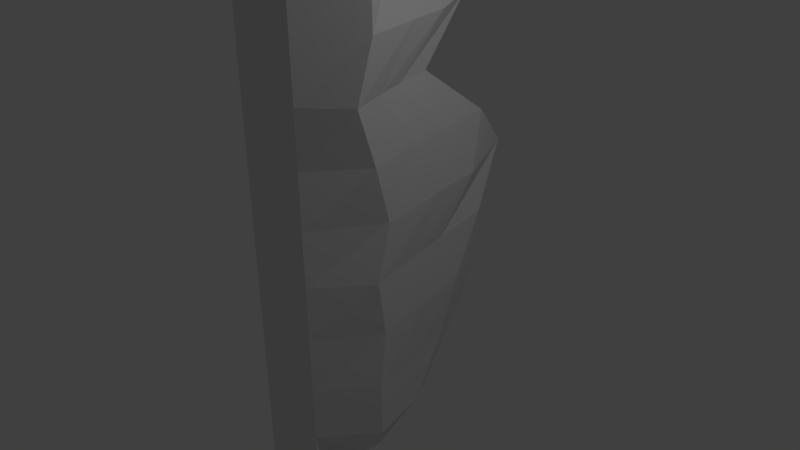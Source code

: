 # Source: TankagaObstacle.blend  (saved by Blender 2.77.0; exported with 4.5.12 LTS)
import bpy
from mathutils import Matrix  # noqa: F401  (used for matrix-valued properties, if any)

bpy.ops.wm.read_factory_settings(use_empty=True)
scene = bpy.context.scene
scene.name = 'Scene'

# ---- collections
col_collection_1 = bpy.data.collections.new('Collection 1'); scene.collection.children.link(col_collection_1)

# ---- materials (node trees are filled in below, after node groups)
mat_material = bpy.data.materials.new('Material')
mat_material.alpha_threshold = 0.0
mat_material.use_transparent_shadow = False
mat_material.roughness = 0.5
mat_material.line_color = (0.0, 0.0, 0.0, 1.0)

# ---- material node trees

# ---- world
world_world = bpy.data.worlds.new('World'); scene.world = world_world
world_world.color = (0.05088, 0.05088, 0.05088)
world_world.use_sun_shadow = False
world_world.sun_shadow_jitter_overblur = 0.0
world_world.cycles.sampling_method = 'MANUAL'

# ---- cameras
cam_camera = bpy.data.cameras.new('Camera')
cam_camera.clip_end = 100.0
cam_camera.lens = 35.0
cam_camera.sensor_width = 32.0
cam_camera.sensor_height = 18.0
cam_camera.ortho_scale = 7.314
cam_camera.dof.focus_distance = 0.0
cam_camera.dof.aperture_fstop = 128.0

# ---- lights
light_lamp = bpy.data.lights.new('Lamp', 'POINT')
light_lamp.transmission_factor = 0.0
light_lamp.cutoff_distance = 30.0
light_lamp.energy = 100.0
light_lamp.shadow_buffer_clip_start = 1.001
light_lamp.shadow_soft_size = 0.1
light_lamp.shadow_maximum_resolution = 0.006
light_lamp.use_absolute_resolution = True

# ---- meshes
me_cube = bpy.data.meshes.new('Cube')
me_cube.from_pydata([(1.0, -0.4055, -2.569), (1.0, -0.4055, 2.466), (-1.0, -0.4055, 2.466), (-1.0, -0.4055, -2.569), (0.6767, -0.07208, -2.569), (0.5321, -0.05183, 2.417), (-0.5321, -0.05183, 2.417), (-0.6767, -0.07208, -2.569), (1.0, -0.4055, -1.479), (1.0, -0.4055, -0.4932), (1.0, -0.4055, 0.4932), (1.0, -0.4055, 1.479), (-1.0, -0.4055, 1.479), (-1.0, -0.4055, 0.4932), (-1.0, -0.4055, -0.4932), (-1.0, -0.4055, -1.479), (0.4123, 0.4055, -1.479), (1.0, 0.4055, -0.4932), (1.0, 0.4055, 0.4932), (0.3183, 0.4055, 1.479), (-0.3183, 0.4055, 1.479), (-1.0, 0.4055, 0.4932), (-1.0, 0.4055, -0.4932), (-0.4123, 0.4055, -1.479), (1.0, -0.4055, 1.907e-07), (-1.0, -0.4055, -6.177e-07), (0.2079, 0.6286, 6.017e-07), (-0.2079, 0.6286, 1.814e-07), (1.0, -0.4055, 0.9863), (-1.0, -0.4055, 0.9863), (1.0, 0.1267, 0.9863), (-1.0, 0.1267, 0.9863), (1.0, -0.4055, -0.9863), (-1.0, -0.4055, -0.9863), (0.2974, 0.5171, -0.9863), (-0.2974, 0.5171, -0.9863), (-1.0, -0.4055, -1.973), (-0.5851, 0.1825, -1.973), (1.0, -0.4055, -1.973), (0.5851, 0.1825, -1.973), (1.0, -0.4055, 1.973), (0.5687, 0.1104, 2.035), (-1.0, -0.4055, 1.973), (-0.5687, 0.1104, 2.035), (0.6767, -0.07328, -2.569), (0.7125, -0.06191, 2.461), (-0.7125, -0.06191, 2.461), (-0.6767, -0.07328, -2.569), (-1.625, 2.623e-08, 1.479), (-1.625, 8.742e-09, 0.4932), (-1.625, -8.742e-09, -0.4932), (-1.625, -2.623e-08, -1.479), (1.625, -2.623e-08, -1.479), (1.625, -8.742e-09, -0.4932), (1.625, 8.742e-09, 0.4932), (1.625, 2.623e-08, 1.479), (1.625, 0.1115, 7.963e-07), (-1.625, 0.1115, -6.183e-07), (1.625, -0.1394, 0.9863), (-1.625, -0.1394, 0.9863), (1.625, 0.05577, -0.9863), (-1.625, 0.05577, -0.9863), (1.625, -3.497e-08, -1.973), (-1.625, -3.497e-08, -1.973), (-1.0, 3.497e-08, 1.973), (0.9723, 3.497e-08, 1.973), (-2.042, -0.2191, 1.479), (-2.042, -0.2191, 0.4932), (-2.042, -0.2191, -0.4932), (-2.042, -0.2191, -1.479), (2.042, -0.2191, -1.479), (2.042, -0.2191, -0.4932), (2.042, -0.2191, 0.4932), (2.042, -0.2191, 1.479), (2.042, -0.1678, 4.691e-07), (-2.042, -0.1678, -6.18e-07), (2.042, -0.2832, 0.9863), (-2.042, -0.2832, 0.9863), (2.042, -0.1935, -0.9863), (-2.042, -0.1935, -0.9863), (2.042, -0.2191, -1.973), (-2.042, -0.2191, -1.973), (-2.042, -0.2191, 1.973), (2.042, -0.2191, 1.973), (0.6767, -0.2216, -2.569), (0.7125, -0.218, 2.461), (-0.7125, -0.218, 2.461), (-0.6767, -0.2216, -2.569), (0.6767, -0.0728, -2.569), (0.7125, -0.06253, 2.461), (-0.7125, -0.06253, 2.461), (-0.6767, -0.0728, -2.569), (-1.417, 0.1622, 1.479), (-1.417, 0.1622, 0.4932), (-1.417, 0.1622, -0.4932), (-1.417, 0.1622, -1.479), (1.347, 0.1622, -1.479), (1.347, 0.1622, -0.4932), (1.347, 0.1622, 0.4932), (1.347, 0.1622, 1.479), (1.347, 0.3184, 1.039e-06), (-1.417, 0.3184, -6.185e-07), (1.347, -0.03296, 0.9863), (-1.417, -0.03296, 0.9863), (1.347, 0.2403, -0.9863), (-1.417, 0.2403, -0.9863), (1.347, 0.07299, -1.973), (-1.417, 0.07299, -1.973), (-1.0, 0.05069, 1.973), (0.9723, 0.05069, 1.973)], [], [(40, 1, 2, 42), (41, 43, 6, 5), (109, 41, 5, 89), (89, 5, 6, 90), (107, 37, 7, 91), (84, 0, 3, 87), (108, 43, 20, 92), (103, 31, 21, 93), (101, 27, 22, 94), (105, 35, 23, 95), (106, 39, 16, 96), (104, 34, 17, 97), (100, 26, 18, 98), (102, 30, 19, 99), (39, 37, 23, 16), (34, 35, 22, 17), (26, 27, 21, 18), (30, 31, 20, 19), (38, 8, 15, 36), (32, 9, 14, 33), (24, 10, 13, 25), (28, 11, 12, 29), (9, 24, 25, 14), (17, 22, 27, 26), (97, 17, 26, 100), (93, 21, 27, 101), (10, 28, 29, 13), (18, 21, 31, 30), (98, 18, 30, 102), (92, 20, 31, 103), (8, 32, 33, 15), (16, 23, 35, 34), (96, 16, 34, 104), (94, 22, 35, 105), (0, 38, 36, 3), (4, 7, 37, 39), (88, 4, 39, 106), (95, 23, 37, 107), (90, 6, 43, 108), (99, 19, 41, 109), (19, 20, 43, 41), (11, 40, 42, 12), (73, 55, 65, 83), (86, 46, 64, 82), (69, 51, 63, 81), (84, 44, 62, 80), (68, 50, 61, 79), (70, 52, 60, 78), (66, 48, 59, 77), (72, 54, 58, 76), (67, 49, 57, 75), (71, 53, 56, 74), (76, 58, 55, 73), (74, 56, 54, 72), (78, 60, 53, 71), (80, 62, 52, 70), (79, 61, 51, 69), (75, 57, 50, 68), (77, 59, 49, 67), (82, 64, 48, 66), (88, 44, 47, 91), (81, 63, 47, 87), (85, 45, 46, 86), (83, 65, 45, 85), (40, 83, 85, 1), (1, 85, 86, 2), (36, 81, 87, 3), (42, 82, 66, 12), (29, 77, 67, 13), (25, 75, 68, 14), (33, 79, 69, 15), (38, 80, 70, 8), (32, 78, 71, 9), (24, 74, 72, 10), (28, 76, 73, 11), (9, 71, 74, 24), (13, 67, 75, 25), (10, 72, 76, 28), (12, 66, 77, 29), (8, 70, 78, 32), (14, 68, 79, 33), (0, 84, 80, 38), (15, 69, 81, 36), (2, 86, 82, 42), (11, 73, 83, 40), (44, 84, 87, 47), (4, 88, 91, 7), (55, 99, 109, 65), (46, 90, 108, 64), (51, 95, 107, 63), (44, 88, 106, 62), (50, 94, 105, 61), (52, 96, 104, 60), (48, 92, 103, 59), (54, 98, 102, 58), (49, 93, 101, 57), (53, 97, 100, 56), (58, 102, 99, 55), (56, 100, 98, 54), (60, 104, 97, 53), (62, 106, 96, 52), (61, 105, 95, 51), (57, 101, 94, 50), (59, 103, 93, 49), (64, 108, 92, 48), (63, 107, 91, 47), (45, 89, 90, 46), (65, 109, 89, 45)])
me_cube.materials.append(mat_material)
me_cube.use_remesh_preserve_volume = False
me_cube.use_remesh_preserve_attributes = False
me_cube.use_mirror_vertex_groups = False
me_cube.update()

# ---- objects
ob_cube = bpy.data.objects.new('Cube', me_cube)
ob_lamp = bpy.data.objects.new('Lamp', light_lamp)
ob_camera = bpy.data.objects.new('Camera', cam_camera)

# ---- transforms, parenting, visibility, modifiers, constraints
ob_cube.location = (0.0, 0.0, 1.0)
ob_cube.scale = (0.48, 3.586, 1.454)
ob_cube.lock_rotations_4d = False
ob_cube.empty_display_type = 'ARROWS'
ob_cube.lineart.crease_threshold = 0.0
ob_lamp.location = (4.076, 1.005, 5.904)
ob_lamp.rotation_euler = (0.6503, 0.05522, 1.866)
ob_lamp.lock_rotations_4d = False
ob_lamp.empty_display_type = 'ARROWS'
ob_lamp.color = (0.0, 0.0, 0.0, 0.0)
ob_lamp.lineart.crease_threshold = 0.0
ob_camera.location = (7.481, -6.508, 5.344)
ob_camera.rotation_euler = (1.109, 0.01082, 0.8149)
ob_camera.lock_rotations_4d = False
ob_camera.empty_display_type = 'ARROWS'
ob_camera.color = (0.0, 0.0, 0.0, 0.0)
ob_camera.display_type = 'WIRE'
ob_camera.lineart.crease_threshold = 0.0

# ---- collection membership
col_collection_1.objects.link(ob_cube)
col_collection_1.objects.link(ob_lamp)
col_collection_1.objects.link(ob_camera)

# ---- scene / render settings (as saved in the file)
scene.camera = ob_camera
scene.frame_start = 1; scene.frame_end = 250; scene.frame_set(1)
scene.render.engine = 'BLENDER_EEVEE_NEXT'
scene.render.resolution_percentage = 50
scene.render.dither_intensity = 0.0
scene.cycles.use_denoising = False
scene.cycles.samples = 128
scene.cycles.sampling_pattern = 'TABULATED_SOBOL'
scene.cycles.light_sampling_threshold = 0.0
scene.cycles.use_adaptive_sampling = False
scene.cycles.use_light_tree = False
scene.cycles.blur_glossy = 0.0
scene.cycles.sample_clamp_indirect = 0.0
scene.view_settings.view_transform = 'Standard'
bpy.context.view_layer.update()
